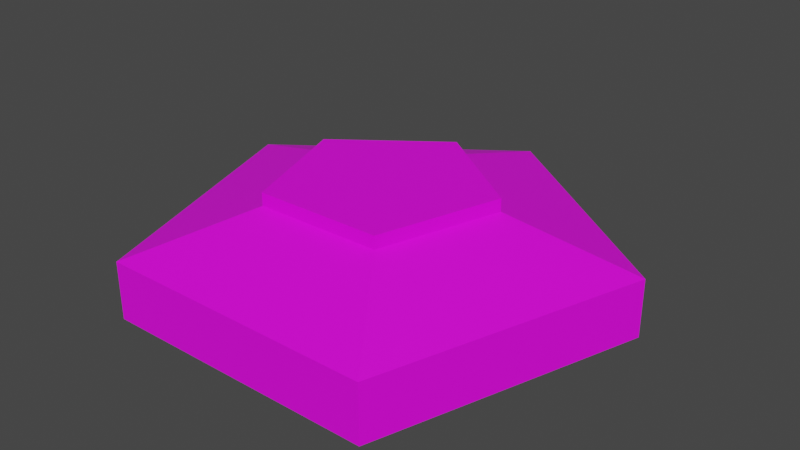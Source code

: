 # Source: platform.blend  (saved by Blender 3.1.7; exported with 4.5.12 LTS)
import bpy
from mathutils import Matrix  # noqa: F401  (used for matrix-valued properties, if any)

bpy.ops.wm.read_factory_settings(use_empty=True)
scene = bpy.context.scene
scene.name = 'Scene'

# ---- collections
col_collection = bpy.data.collections.new('Collection'); scene.collection.children.link(col_collection)

# ---- images (referenced by path relative to the original .blend; pixels are not part of the script)
import os
ASSET_DIR = os.environ.get("B2B_ASSET_DIR", "")  # directory of the original .blend (textures are referenced by path, not embedded)
HERE = os.path.dirname(os.path.abspath(__file__))  # packed textures are extracted next to this script under _unpacked/

def load_image(name, relpath, width, height, colorspace="sRGB"):
    """Load a texture the original file referenced (path relative to the .blend, or extracted next to this script)."""
    p = next((c for c in (os.path.join(HERE, relpath), os.path.join(ASSET_DIR, relpath)) if relpath and os.path.exists(c)), "")
    if p:
        img = bpy.data.images.load(p, check_existing=True)
        img.name = name
    else:  # same state as the original file: an image datablock whose file is absent (Cycles renders it pink)
        img = bpy.data.images.new(name, width, height)
        img.source = "FILE"
        img.filepath = "//" + (relpath or name)
    img.colorspace_settings.name = colorspace
    return img
img_platform_jpg = load_image('platform.jpg', 'platform.jpeg', 1024, 1024, 'sRGB')

# ---- materials (node trees are filled in below, after node groups)
mat_material = bpy.data.materials.new('Material')

# ---- material node trees
mat_material.use_nodes = True; mat_material.node_tree.nodes.clear()
_N = mat_material.node_tree.nodes; _L = mat_material.node_tree.links
n0 = _N.new('ShaderNodeBsdfPrincipled'); n0.name = 'Principled BSDF'; n0.location = (10, 300)
n0.distribution = 'GGX'
n0.subsurface_method = 'RANDOM_WALK_SKIN'
n0.inputs[3].default_value = 1.45
n0.inputs[27].default_value = (0.0, 0.0, 0.0, 1.0)
n0.inputs[28].default_value = 1.0
n1 = _N.new('ShaderNodeOutputMaterial'); n1.name = 'Material Output'; n1.location = (300, 300)
n2 = _N.new('ShaderNodeTexImage'); n2.name = 'Image Texture'; n2.location = (-367, 259)
n2.image = img_platform_jpg
_L.new(n0.outputs[0], n1.inputs[0])
_L.new(n2.outputs[0], n0.inputs[0])
n1.is_active_output = True

# ---- world
world_world = bpy.data.worlds.new('World'); scene.world = world_world
world_world.use_nodes = True; world_world.node_tree.nodes.clear()
_N = world_world.node_tree.nodes; _L = world_world.node_tree.links
n0 = _N.new('ShaderNodeOutputWorld'); n0.name = 'World Output'; n0.location = (300, 300)
n1 = _N.new('ShaderNodeBackground'); n1.name = 'Background'; n1.location = (10, 300)
n1.inputs[0].default_value = (0.05088, 0.05088, 0.05088, 1.0)
_L.new(n1.outputs[0], n0.inputs[0])
n0.is_active_output = True
world_world.color = (0.05088, 0.05088, 0.05088)
world_world.use_sun_shadow = False
world_world.sun_shadow_jitter_overblur = 0.0

# ---- meshes
me_circle_001 = bpy.data.meshes.new('Circle.001')
me_circle_001.from_pydata([(3.361, 3.234, 0.02687), (0.6498, 1.264, 0.02687), (1.685, -1.923, 0.02687), (5.036, -1.923, 0.02687), (6.071, 1.264, 0.02687), (3.361, 3.234, 0.7219), (0.6498, 1.264, 0.7219), (1.685, -1.923, 0.7219), (5.036, -1.923, 0.7219), (6.071, 1.264, 0.7219), (3.346, 1.689, 1.188), (2.115, 0.7734, 1.188), (2.605, -0.6812, 1.188), (4.139, -0.6646, 1.188), (4.598, 0.8002, 1.188), (3.346, 1.689, 1.343), (2.115, 0.7734, 1.343), (2.605, -0.6812, 1.343), (4.139, -0.6646, 1.343), (4.598, 0.8002, 1.343), (1.685, -1.923, 0.3744), (5.036, -1.923, 0.3744), (3.361, 3.234, 0.3744), (0.6498, 1.264, 0.3744), (6.071, 1.264, 0.3744), (1.685, -1.923, 0.5481), (3.361, 3.234, 0.5481), (5.036, -1.923, 0.5481), (0.6498, 1.264, 0.5481), (6.071, 1.264, 0.5481), (4.139, -0.6646, 1.265), (4.598, 0.8002, 1.265), (2.115, 0.7734, 1.265), (2.605, -0.6812, 1.265), (3.346, 1.689, 1.265)], [], [(27, 25, 7, 8), (28, 26, 5, 6), (29, 27, 8, 9), (25, 28, 6, 7), (26, 29, 9, 5), (5, 9, 14, 10), (8, 7, 12, 13), (6, 5, 10, 11), (9, 8, 13, 14), (7, 6, 11, 12), (31, 30, 18, 19), (33, 32, 16, 17), (34, 31, 19, 15), (30, 33, 17, 18), (32, 34, 15, 16), (16, 15, 19, 18, 17), (1, 2, 3, 4, 0), (0, 4, 24, 22), (2, 1, 23, 20), (4, 3, 21, 24), (1, 0, 22, 23), (3, 2, 20, 21), (22, 24, 29, 26), (20, 23, 28, 25), (24, 21, 27, 29), (23, 22, 26, 28), (21, 20, 25, 27), (11, 10, 34, 32), (13, 12, 33, 30), (10, 14, 31, 34), (12, 11, 32, 33), (14, 13, 30, 31)])
_uv = me_circle_001.uv_layers.new(name='UVMap')
_uv.uv.foreach_set('vector', [0.4169, 0.8279, 0.1816, 0.8279, 0.1816, 0.8127, 0.4169, 0.8127, 0.34, 0.5399, 0.34, 0.8341, 0.3278, 0.8341, 0.3278, 0.5399, 0.1816, 0.7965, 0.417, 0.7965, 0.417, 0.8118, 0.1816, 0.8118, 0.3792, 0.5399, 0.3792, 0.8341, 0.367, 0.8341, 0.367, 0.5399, 0.4185, 0.5399, 0.4185, 0.8341, 0.4062, 0.8341, 0.4062, 0.5399, 0.6198, 0.298, 0.7253, 0.3114, 0.7253, 0.4768, 0.6859, 0.4413, 0.6705, 0.2467, 0.7759, 0.2601, 0.7759, 0.4255, 0.7365, 0.39, 0.5646, 0.2823, 0.6701, 0.2957, 0.6701, 0.4611, 0.6307, 0.4256, 0.666, 0.2728, 0.7715, 0.2862, 0.7715, 0.4516, 0.7321, 0.4161, 0.5601, 0.2728, 0.6656, 0.2862, 0.6656, 0.4516, 0.6262, 0.4161, 0.2788, 0.6155, 0.2788, 0.5412, 0.2818, 0.5412, 0.2818, 0.6155, 0.1602, 0.734, 0.268, 0.734, 0.268, 0.7408, 0.1602, 0.7408, 0.2818, 0.6908, 0.2818, 0.765, 0.2788, 0.765, 0.2788, 0.6908, 0.2818, 0.616, 0.2818, 0.6903, 0.2788, 0.6903, 0.2788, 0.616, 0.1602, 0.7417, 0.268, 0.7417, 0.268, 0.7485, 0.1602, 0.7485, 0.8137, 0.8108, 0.8202, 0.5874, 0.6523, 0.5106, 0.5419, 0.6866, 0.6417, 0.8721, 0.8181, 0.2349, 0.8181, 0.3949, 0.6964, 0.4443, 0.6211, 0.3149, 0.6964, 0.1855, 0.7049, 0.4264, 0.7613, 0.2627, 0.7613, 0.2431, 0.7049, 0.4068, 0.7443, 0.2719, 0.7443, 0.4319, 0.731, 0.4319, 0.731, 0.2719, 0.758, 0.2719, 0.758, 0.4319, 0.7447, 0.4319, 0.7447, 0.2719, 0.7054, 0.2132, 0.7054, 0.4021, 0.6897, 0.4021, 0.6897, 0.2132, 0.7305, 0.2719, 0.7305, 0.4319, 0.7173, 0.4319, 0.7173, 0.2719, 0.8628, 0.5629, 0.8628, 0.7564, 0.8547, 0.7564, 0.8547, 0.5629, 0.8456, 0.5629, 0.8456, 0.7564, 0.8375, 0.7564, 0.8375, 0.5629, 0.6967, 0.8511, 0.8515, 0.8511, 0.8515, 0.8611, 0.6967, 0.8611, 0.837, 0.5629, 0.837, 0.7564, 0.8289, 0.7564, 0.8289, 0.5629, 0.8714, 0.5629, 0.8714, 0.7564, 0.8633, 0.7564, 0.8633, 0.5629, 0.5211, 0.8254, 0.5211, 0.6906, 0.5265, 0.6906, 0.5265, 0.8254, 0.8851, 0.8511, 0.8142, 0.8511, 0.8142, 0.8466, 0.8851, 0.8466, 0.5274, 0.8254, 0.5274, 0.6906, 0.5328, 0.6906, 0.5328, 0.8254, 0.8226, 0.6895, 0.8826, 0.826, 0.8826, 0.8305, 0.8117, 0.8305, 0.8226, 0.6946, 0.8826, 0.831, 0.8826, 0.8355, 0.8117, 0.8355])
me_circle_001.materials.append(mat_material)
me_circle_001.use_remesh_fix_poles = True
me_circle_001.use_remesh_preserve_attributes = False
me_circle_001.update()

# ---- objects
ob_circle_001 = bpy.data.objects.new('Circle.001', me_circle_001)

# ---- transforms, parenting, visibility, modifiers, constraints
ob_circle_001.location = (-3.361, -0.3833, -0.02688)

# ---- collection membership
col_collection.objects.link(ob_circle_001)

# ---- scene / render settings (as saved in the file)
scene.frame_start = 1; scene.frame_end = 250; scene.frame_set(1)
scene.render.engine = 'CYCLES'
scene.cycles.sampling_pattern = 'TABULATED_SOBOL'
scene.cycles.use_light_tree = False
scene.view_settings.view_transform = 'Filmic'
bpy.context.view_layer.update()

# ---- added for rendering (the .blend has no active camera and no usable light): camera, sun
cam_auto = bpy.data.cameras.new('AutoCamera')
cam_auto.lens = 50.0
cam_auto.sensor_width = 36.0
cam_auto.clip_end = 1000.0
ob_auto_camera = bpy.data.objects.new('AutoCamera', cam_auto)
scene.collection.objects.link(ob_auto_camera)
ob_auto_camera.location = (7.02872, -8.16227, 6.28093)
ob_auto_camera.rotation_euler = (1.09748, -7.21219e-08, 0.694738)
scene.camera = ob_auto_camera
light_auto_sun = bpy.data.lights.new('AutoSun', 'SUN')
light_auto_sun.energy = 3.0
light_auto_sun.angle = 0.0523599
ob_auto_sun = bpy.data.objects.new('AutoSun', light_auto_sun)
scene.collection.objects.link(ob_auto_sun)
ob_auto_sun.rotation_euler = (0.872665, 0.174533, 0.523599)
bpy.context.view_layer.update()
